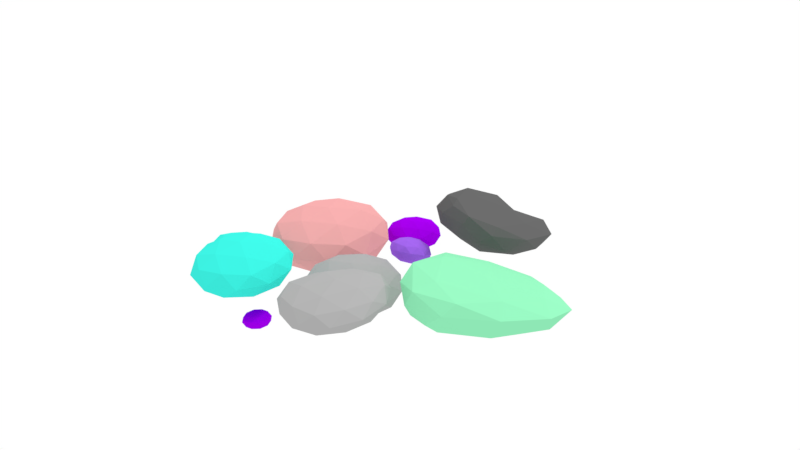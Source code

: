 # Source: pedras.blend  (saved by Blender 2.78.0; exported with 4.5.12 LTS)
import bpy
from mathutils import Matrix  # noqa: F401  (used for matrix-valued properties, if any)

bpy.ops.wm.read_factory_settings(use_empty=True)
scene = bpy.context.scene
scene.name = 'Scene'

# ---- collections
col_collection_1 = bpy.data.collections.new('Collection 1'); scene.collection.children.link(col_collection_1)

# ---- materials (node trees are filled in below, after node groups)
mat_pedra = bpy.data.materials.new('pedra')
mat_pedra.alpha_threshold = 0.0
mat_pedra.use_transparent_shadow = False
mat_pedra.diffuse_color = (0.4019, 0.4019, 0.4019, 1.0)
mat_pedra.roughness = 0.5
mat_pedra.specular_intensity = 0.0
mat_pedra_001 = bpy.data.materials.new('pedra.001')
mat_pedra_001.alpha_threshold = 0.0
mat_pedra_001.use_transparent_shadow = False
mat_pedra_001.diffuse_color = (0.1237, 0.1237, 0.1237, 1.0)
mat_pedra_001.roughness = 0.5
mat_pedra_001.specular_intensity = 0.0
mat_material_001 = bpy.data.materials.new('Material.001')
mat_material_001.alpha_threshold = 0.0
mat_material_001.use_transparent_shadow = False
mat_material_001.diffuse_color = (0.2715, 0.8, 0.4632, 1.0)
mat_material_001.roughness = 0.5
mat_material_001.specular_intensity = 0.0
mat_material_015 = bpy.data.materials.new('Material.015')
mat_material_015.alpha_threshold = 0.0
mat_material_015.use_transparent_shadow = False
mat_material_015.diffuse_color = (0.3462, 0.1234, 0.8, 1.0)
mat_material_015.roughness = 0.5
mat_material_015.specular_intensity = 0.0
mat_material_004 = bpy.data.materials.new('Material.004')
mat_material_004.alpha_threshold = 0.0
mat_material_004.use_transparent_shadow = False
mat_material_004.diffuse_color = (0.8, 0.3678, 0.3678, 1.0)
mat_material_004.roughness = 0.5
mat_pedra_002 = bpy.data.materials.new('pedra.002')
mat_pedra_002.alpha_threshold = 0.0
mat_pedra_002.use_transparent_shadow = False
mat_pedra_002.diffuse_color = (0.04212, 0.8, 0.6894, 1.0)
mat_pedra_002.roughness = 0.5
mat_pedra_002.specular_intensity = 0.0
mat_pedra_003 = bpy.data.materials.new('pedra.003')
mat_pedra_003.alpha_threshold = 0.0
mat_pedra_003.use_transparent_shadow = False
mat_pedra_003.diffuse_color = (0.3552, 0.0, 0.8, 1.0)
mat_pedra_003.roughness = 0.5
mat_pedra_003.specular_intensity = 0.0

# ---- material node trees

# ---- world
world_world_001 = bpy.data.worlds.new('World.001'); scene.world = world_world_001
world_world_001.color = (1.0, 1.0, 1.0)
world_world_001.use_sun_shadow = False
world_world_001.sun_shadow_jitter_overblur = 0.0
world_world_001.cycles.sampling_method = 'MANUAL'
world_world_001.light_settings.ao_factor = 0.3774

# ---- cameras
cam_camera = bpy.data.cameras.new('Camera')
cam_camera.clip_end = 100.0
cam_camera.lens = 35.0
cam_camera.sensor_width = 32.0
cam_camera.sensor_height = 18.0
cam_camera.ortho_scale = 7.314
cam_camera.dof.focus_distance = 0.0
cam_camera.dof.aperture_fstop = 128.0

# ---- lights
light_lamp = bpy.data.lights.new('Lamp', 'SUN')
light_lamp.transmission_factor = 0.0
light_lamp.cutoff_distance = 30.0
light_lamp.angle = 0.1993
light_lamp.energy = 0.82
light_lamp.shadow_buffer_clip_start = 1.001
light_lamp.shadow_soft_size = 0.1
light_lamp.shadow_cascade_max_distance = 1000.0

# ---- meshes
me_icosphere = bpy.data.meshes.new('Icosphere')
me_icosphere.from_pydata([(0.0787, 0.08749, -1.004), (0.7403, -0.5073, -0.448), (-0.2764, -0.8506, -0.4472), (-0.9637, -0.05362, -0.4433), (-0.1036, 1.043, -0.4553), (0.8999, 0.7205, -0.4555), (0.2778, -0.849, 0.4472), (-0.7389, -0.5381, 0.4481), (-0.7036, 0.5688, 0.4469), (0.5427, 1.145, 0.4347), (0.9926, 0.1085, 0.4426), (0.1226, 0.1358, 0.9942), (-0.1502, -0.4865, -0.8512), (0.4689, -0.2609, -0.8527), (0.2636, -0.8082, -0.5258), (0.9326, 0.09061, -0.5296), (0.5706, 0.4696, -0.8575), (-0.5317, 0.006753, -0.85), (-0.705, -0.5139, -0.5248), (-0.02457, 0.6545, -0.8571), (-0.6836, 0.5258, -0.5254), (0.484, 1.053, -0.5361), (0.9893, -0.2667, -0.001799), (1.085, 0.4574, -0.006316), (0.0, -1.0, 0.0), (0.5892, -0.8074, -6.828e-05), (-0.9996, -0.3494, 0.002664), (-0.5878, -0.809, 1.117e-06), (-0.4898, 0.9271, -0.004329), (-1.027, 0.2552, 0.004469), (0.8234, 1.069, -0.01108), (0.2355, 1.26, -0.01108), (0.7176, -0.4675, 0.5244), (-0.2626, -0.8087, 0.5257), (-0.9045, -0.03722, 0.5289), (-0.05652, 1.038, 0.516), (0.8961, 0.7298, 0.516), (0.1983, -0.4604, 0.849), (0.6551, 0.1429, 0.8446), (-0.4077, -0.2846, 0.85), (-0.3345, 0.4199, 0.8467), (0.3919, 0.7536, 0.8399)], [], [(0, 13, 12), (1, 13, 15), (0, 12, 17), (0, 17, 19), (0, 19, 16), (1, 15, 22), (2, 14, 24), (3, 18, 26), (4, 20, 28), (5, 21, 30), (1, 22, 25), (2, 24, 27), (3, 26, 29), (4, 28, 31), (5, 30, 23), (6, 32, 37), (7, 33, 39), (8, 34, 40), (9, 35, 41), (10, 36, 38), (38, 41, 11), (38, 36, 41), (36, 9, 41), (41, 40, 11), (41, 35, 40), (35, 8, 40), (40, 39, 11), (40, 34, 39), (34, 7, 39), (39, 37, 11), (39, 33, 37), (33, 6, 37), (37, 38, 11), (37, 32, 38), (32, 10, 38), (23, 36, 10), (23, 30, 36), (30, 9, 36), (31, 35, 9), (31, 28, 35), (28, 8, 35), (29, 34, 8), (29, 26, 34), (26, 7, 34), (27, 33, 7), (27, 24, 33), (24, 6, 33), (25, 32, 6), (25, 22, 32), (22, 10, 32), (30, 31, 9), (30, 21, 31), (21, 4, 31), (28, 29, 8), (28, 20, 29), (20, 3, 29), (26, 27, 7), (26, 18, 27), (18, 2, 27), (24, 25, 6), (24, 14, 25), (14, 1, 25), (22, 23, 10), (22, 15, 23), (15, 5, 23), (16, 21, 5), (16, 19, 21), (19, 4, 21), (19, 20, 4), (19, 17, 20), (17, 3, 20), (17, 18, 3), (17, 12, 18), (12, 2, 18), (15, 16, 5), (15, 13, 16), (13, 0, 16), (12, 14, 2), (12, 13, 14), (13, 1, 14)])
me_icosphere.materials.append(mat_pedra)
me_icosphere.use_remesh_preserve_volume = False
me_icosphere.use_remesh_preserve_attributes = False
me_icosphere.use_mirror_vertex_groups = False
me_icosphere.update()
me_icosphere_001 = bpy.data.meshes.new('Icosphere.001')
me_icosphere_001.from_pydata([(-0.06661, -0.03152, -1.05), (0.526, -0.6192, -0.5968), (-0.4724, -0.9434, -0.5956), (-0.8944, 0.0, -0.4472), (-0.2764, 0.8506, -0.4472), (0.6977, 0.4037, -0.5363), (-0.2689, -1.109, 0.03458), (-0.8724, -0.5961, 0.3346), (-0.7236, 0.5257, 0.4472), (0.2601, 0.7721, 0.39), (0.6977, -0.1624, 0.2545), (-0.4522, -0.214, 0.6578), (-0.3286, -0.5786, -0.9764), (0.2596, -0.3874, -0.976), (-0.01548, -0.9407, -0.7364), (0.8026, -0.02738, -0.565), (0.414, 0.2997, -0.8617), (-0.5367, -0.005196, -0.859), (-0.7357, -0.5225, -0.5617), (-0.1625, 0.5, -0.8507), (-0.6882, 0.5, -0.5257), (0.2617, 0.8033, -0.5299), (0.804, -0.3786, -0.1113), (0.8821, 0.1335, -0.1426), (-0.337, -1.159, -0.255), (0.248, -0.9698, -0.2571), (-0.9585, -0.3125, -0.005597), (-0.7342, -0.8783, -0.1108), (-0.5878, 0.809, 0.0), (-0.9511, 0.309, 0.0), (0.5552, 0.6519, -0.1143), (0.0, 1.0, 0.0), (0.2455, -0.7095, 0.1908), (-0.7035, -1.018, 0.1923), (-0.8733, -0.0107, 0.5086), (-0.2629, 0.809, 0.5257), (0.432, 0.07382, 0.1389), (-0.5686, -0.8459, 0.2974), (0.07392, -0.28, 0.4669), (-0.8083, -0.4902, 0.5609), (-0.5089, 0.2695, 0.7874), (0.01775, 0.3622, 0.6973)], [], [(0, 13, 12), (1, 13, 15), (0, 12, 17), (0, 17, 19), (0, 19, 16), (1, 15, 22), (2, 14, 24), (3, 18, 26), (4, 20, 28), (5, 21, 30), (1, 22, 25), (2, 24, 27), (3, 26, 29), (4, 28, 31), (5, 30, 23), (6, 32, 37), (7, 33, 39), (8, 34, 40), (9, 35, 41), (10, 36, 38), (38, 41, 11), (38, 36, 41), (36, 9, 41), (41, 40, 11), (41, 35, 40), (35, 8, 40), (40, 39, 11), (40, 34, 39), (34, 7, 39), (39, 37, 11), (39, 33, 37), (33, 6, 37), (37, 38, 11), (37, 32, 38), (32, 10, 38), (23, 36, 10), (23, 30, 36), (30, 9, 36), (31, 35, 9), (31, 28, 35), (28, 8, 35), (29, 34, 8), (29, 26, 34), (26, 7, 34), (27, 33, 7), (27, 24, 33), (24, 6, 33), (25, 32, 6), (25, 22, 32), (22, 10, 32), (30, 31, 9), (30, 21, 31), (21, 4, 31), (28, 29, 8), (28, 20, 29), (20, 3, 29), (26, 27, 7), (26, 18, 27), (18, 2, 27), (24, 25, 6), (24, 14, 25), (14, 1, 25), (22, 23, 10), (22, 15, 23), (15, 5, 23), (16, 21, 5), (16, 19, 21), (19, 4, 21), (19, 20, 4), (19, 17, 20), (17, 3, 20), (17, 18, 3), (17, 12, 18), (12, 2, 18), (15, 16, 5), (15, 13, 16), (13, 0, 16), (12, 14, 2), (12, 13, 14), (13, 1, 14)])
me_icosphere_001.materials.append(mat_pedra_001)
me_icosphere_001.use_remesh_preserve_volume = False
me_icosphere_001.use_remesh_preserve_attributes = False
me_icosphere_001.use_mirror_vertex_groups = False
me_icosphere_001.update()
me_icosphere_003 = bpy.data.meshes.new('Icosphere.003')
me_icosphere_003.from_pydata([(-0.5121, 1.058, -0.9963), (0.5397, 0.3987, -0.2485), (-0.5886, 0.02479, -0.3614), (-1.483, 0.8068, -0.5911), (-0.784, 1.666, -0.5281), (0.47, 1.429, -0.3079), (-0.09275, 0.1779, 0.5463), (-1.387, 0.4236, 0.2988), (-1.418, 1.466, 0.2725), (-0.1331, 1.867, 0.5119), (0.6157, 1.074, 0.6298), (-0.7076, 1.502, 1.02), (-0.6265, 0.4757, -0.8411), (0.08538, 0.7084, -0.734), (0.02696, 0.1067, -0.3687), (0.6414, 0.9382, -0.3408), (0.06622, 1.321, -0.7503), (-1.121, 0.9415, -0.9513), (-1.161, 0.3521, -0.5677), (-0.6691, 1.463, -0.8775), (-1.288, 1.313, -0.6756), (-0.1079, 1.683, -0.4837), (0.7788, 0.6262, 0.2113), (0.744, 1.234, 0.1816), (-0.2471, -0.1073, 0.1403), (0.4062, 0.1112, 0.199), (-1.515, 0.5064, -0.1229), (-0.9769, 0.04773, 0.02195), (-1.189, 1.601, -0.1586), (-1.607, 1.096, -0.2011), (0.2882, 1.693, 0.09834), (-0.4505, 1.831, -0.03309), (0.3477, 0.599, 0.6716), (-0.8254, 0.2119, 0.4785), (-1.626, 0.9724, 0.3031), (-0.8211, 1.831, 0.4822), (0.3539, 1.601, 0.6769), (-0.5546, 0.7816, 0.7833), (0.01842, 1.353, 0.965), (-1.32, 0.9232, 0.6339), (-1.137, 1.597, 0.7892), (-0.3395, 1.847, 0.9668)], [], [(0, 13, 12), (1, 13, 15), (0, 12, 17), (0, 17, 19), (0, 19, 16), (1, 15, 22), (2, 14, 24), (3, 18, 26), (4, 20, 28), (5, 21, 30), (1, 22, 25), (2, 24, 27), (3, 26, 29), (4, 28, 31), (5, 30, 23), (6, 32, 37), (7, 33, 39), (8, 34, 40), (9, 35, 41), (10, 36, 38), (38, 41, 11), (38, 36, 41), (36, 9, 41), (41, 40, 11), (41, 35, 40), (35, 8, 40), (40, 39, 11), (40, 34, 39), (34, 7, 39), (39, 37, 11), (39, 33, 37), (33, 6, 37), (37, 38, 11), (37, 32, 38), (32, 10, 38), (23, 36, 10), (23, 30, 36), (30, 9, 36), (31, 35, 9), (31, 28, 35), (28, 8, 35), (29, 34, 8), (29, 26, 34), (26, 7, 34), (27, 33, 7), (27, 24, 33), (24, 6, 33), (25, 32, 6), (25, 22, 32), (22, 10, 32), (30, 31, 9), (30, 21, 31), (21, 4, 31), (28, 29, 8), (28, 20, 29), (20, 3, 29), (26, 27, 7), (26, 18, 27), (18, 2, 27), (24, 25, 6), (24, 14, 25), (14, 1, 25), (22, 23, 10), (22, 15, 23), (15, 5, 23), (16, 21, 5), (16, 19, 21), (19, 4, 21), (19, 20, 4), (19, 17, 20), (17, 3, 20), (17, 18, 3), (17, 12, 18), (12, 2, 18), (15, 16, 5), (15, 13, 16), (13, 0, 16), (12, 14, 2), (12, 13, 14), (13, 1, 14)])
me_icosphere_003.materials.append(mat_material_001)
me_icosphere_003.use_remesh_preserve_volume = False
me_icosphere_003.use_remesh_preserve_attributes = False
me_icosphere_003.use_mirror_vertex_groups = False
me_icosphere_003.update()
me_icosphere_005 = bpy.data.meshes.new('Icosphere.005')
me_icosphere_005.from_pydata([(0.0, 0.0, -1.0), (0.7236, -0.5257, -0.4472), (-0.2764, -0.8506, -0.4472), (-0.8944, 0.0, -0.4472), (-0.2764, 0.8506, -0.4472), (0.7236, 0.5257, -0.4472), (0.2764, -0.8506, 0.4472), (-0.7236, -0.5257, 0.4472), (-0.7236, 0.5257, 0.4472), (0.2764, 0.8506, 0.4472), (0.8944, 0.0, 0.4472), (0.0, 0.0, 1.0), (-0.1625, -0.5, -0.8507), (0.4253, -0.309, -0.8507), (0.2629, -0.809, -0.5257), (0.8506, 0.0, -0.5257), (0.4253, 0.309, -0.8507), (-0.5257, 0.0, -0.8507), (-0.6882, -0.5, -0.5257), (-0.1625, 0.5, -0.8507), (-0.6882, 0.5, -0.5257), (0.2629, 0.809, -0.5257), (0.9511, -0.309, 0.0), (0.9511, 0.309, 0.0), (0.0, -1.0, 0.0), (0.5878, -0.809, 0.0), (-0.9511, -0.309, 0.0), (-0.5878, -0.809, 0.0), (-0.5878, 0.809, 0.0), (-0.9511, 0.309, 0.0), (0.5878, 0.809, 0.0), (0.0, 1.0, 0.0), (0.6882, -0.5, 0.5257), (-0.2629, -0.809, 0.5257), (-0.8506, 0.0, 0.5257), (-0.2629, 0.809, 0.5257), (0.6882, 0.5, 0.5257), (0.1625, -0.5, 0.8507), (0.5257, 0.0, 0.8507), (-0.4253, -0.309, 0.8507), (-0.4253, 0.309, 0.8507), (0.1625, 0.5, 0.8507)], [], [(0, 13, 12), (1, 13, 15), (0, 12, 17), (0, 17, 19), (0, 19, 16), (1, 15, 22), (2, 14, 24), (3, 18, 26), (4, 20, 28), (5, 21, 30), (1, 22, 25), (2, 24, 27), (3, 26, 29), (4, 28, 31), (5, 30, 23), (6, 32, 37), (7, 33, 39), (8, 34, 40), (9, 35, 41), (10, 36, 38), (38, 41, 11), (38, 36, 41), (36, 9, 41), (41, 40, 11), (41, 35, 40), (35, 8, 40), (40, 39, 11), (40, 34, 39), (34, 7, 39), (39, 37, 11), (39, 33, 37), (33, 6, 37), (37, 38, 11), (37, 32, 38), (32, 10, 38), (23, 36, 10), (23, 30, 36), (30, 9, 36), (31, 35, 9), (31, 28, 35), (28, 8, 35), (29, 34, 8), (29, 26, 34), (26, 7, 34), (27, 33, 7), (27, 24, 33), (24, 6, 33), (25, 32, 6), (25, 22, 32), (22, 10, 32), (30, 31, 9), (30, 21, 31), (21, 4, 31), (28, 29, 8), (28, 20, 29), (20, 3, 29), (26, 27, 7), (26, 18, 27), (18, 2, 27), (24, 25, 6), (24, 14, 25), (14, 1, 25), (22, 23, 10), (22, 15, 23), (15, 5, 23), (16, 21, 5), (16, 19, 21), (19, 4, 21), (19, 20, 4), (19, 17, 20), (17, 3, 20), (17, 18, 3), (17, 12, 18), (12, 2, 18), (15, 16, 5), (15, 13, 16), (13, 0, 16), (12, 14, 2), (12, 13, 14), (13, 1, 14)])
me_icosphere_005.materials.append(mat_material_015)
me_icosphere_005.use_remesh_preserve_volume = False
me_icosphere_005.use_remesh_preserve_attributes = False
me_icosphere_005.use_mirror_vertex_groups = False
me_icosphere_005.update()
me_icosphere_013 = bpy.data.meshes.new('Icosphere.013')
me_icosphere_013.from_pydata([(0.0, 0.0, -1.0), (0.7236, -0.5257, -0.4472), (-0.2764, -0.8506, -0.4472), (-0.8944, 0.0, -0.4472), (-0.2764, 0.8506, -0.4472), (0.7236, 0.5257, -0.4472), (0.2764, -0.8506, 0.4472), (-0.7236, -0.5257, 0.4472), (-0.7236, 0.5257, 0.4472), (0.2764, 0.8506, 0.4472), (0.8944, 0.0, 0.4472), (0.0, 0.0, 1.0), (-0.1625, -0.5, -0.8507), (0.4253, -0.309, -0.8507), (0.2629, -0.809, -0.5257), (0.8506, 0.0, -0.5257), (0.4253, 0.309, -0.8507), (-0.5257, 0.0, -0.8507), (-0.6882, -0.5, -0.5257), (-0.1625, 0.5, -0.8507), (-0.6882, 0.5, -0.5257), (0.2629, 0.809, -0.5257), (0.9511, -0.309, 0.0), (0.9511, 0.309, 0.0), (0.0, -1.0, 0.0), (0.5878, -0.809, 0.0), (-0.9511, -0.309, 0.0), (-0.5878, -0.809, 0.0), (-0.5878, 0.809, 0.0), (-0.9511, 0.309, 0.0), (0.5878, 0.809, 0.0), (0.0, 1.0, 0.0), (0.6882, -0.5, 0.5257), (-0.2629, -0.809, 0.5257), (-0.8506, 0.0, 0.5257), (-0.2629, 0.809, 0.5257), (0.6882, 0.5, 0.5257), (0.1625, -0.5, 0.8507), (0.5257, 0.0, 0.8507), (-0.4253, -0.309, 0.8507), (-0.4253, 0.309, 0.8507), (0.1625, 0.5, 0.8507)], [], [(0, 13, 12), (1, 13, 15), (0, 12, 17), (0, 17, 19), (0, 19, 16), (1, 15, 22), (2, 14, 24), (3, 18, 26), (4, 20, 28), (5, 21, 30), (1, 22, 25), (2, 24, 27), (3, 26, 29), (4, 28, 31), (5, 30, 23), (6, 32, 37), (7, 33, 39), (8, 34, 40), (9, 35, 41), (10, 36, 38), (38, 41, 11), (38, 36, 41), (36, 9, 41), (41, 40, 11), (41, 35, 40), (35, 8, 40), (40, 39, 11), (40, 34, 39), (34, 7, 39), (39, 37, 11), (39, 33, 37), (33, 6, 37), (37, 38, 11), (37, 32, 38), (32, 10, 38), (23, 36, 10), (23, 30, 36), (30, 9, 36), (31, 35, 9), (31, 28, 35), (28, 8, 35), (29, 34, 8), (29, 26, 34), (26, 7, 34), (27, 33, 7), (27, 24, 33), (24, 6, 33), (25, 32, 6), (25, 22, 32), (22, 10, 32), (30, 31, 9), (30, 21, 31), (21, 4, 31), (28, 29, 8), (28, 20, 29), (20, 3, 29), (26, 27, 7), (26, 18, 27), (18, 2, 27), (24, 25, 6), (24, 14, 25), (14, 1, 25), (22, 23, 10), (22, 15, 23), (15, 5, 23), (16, 21, 5), (16, 19, 21), (19, 4, 21), (19, 20, 4), (19, 17, 20), (17, 3, 20), (17, 18, 3), (17, 12, 18), (12, 2, 18), (15, 16, 5), (15, 13, 16), (13, 0, 16), (12, 14, 2), (12, 13, 14), (13, 1, 14)])
me_icosphere_013.materials.append(mat_material_004)
me_icosphere_013.use_remesh_preserve_volume = False
me_icosphere_013.use_remesh_preserve_attributes = False
me_icosphere_013.use_mirror_vertex_groups = False
me_icosphere_013.update()
me_icosphere_015 = bpy.data.meshes.new('Icosphere.015')
me_icosphere_015.from_pydata([(0.0, 0.0, -1.0), (0.7236, -0.5257, -0.4472), (-0.2764, -0.8506, -0.4472), (-0.8944, 0.0, -0.4472), (-0.2764, 0.8506, -0.4472), (0.7236, 0.5257, -0.4472), (0.2764, -0.8506, 0.4472), (-0.7236, -0.5257, 0.4472), (-0.7236, 0.5257, 0.4472), (0.2764, 0.8506, 0.4472), (0.8944, 0.0, 0.4472), (0.0, 0.0, 1.0), (-0.1625, -0.5, -0.8507), (0.4253, -0.309, -0.8507), (0.2629, -0.809, -0.5257), (0.8506, 0.0, -0.5257), (0.4253, 0.309, -0.8507), (-0.5257, 0.0, -0.8507), (-0.6882, -0.5, -0.5257), (-0.1625, 0.5, -0.8507), (-0.6882, 0.5, -0.5257), (0.2629, 0.809, -0.5257), (0.9511, -0.309, 0.0), (0.9511, 0.309, 0.0), (0.0, -1.0, 0.0), (0.5878, -0.809, 0.0), (-0.9511, -0.309, 0.0), (-0.5878, -0.809, 0.0), (-0.5878, 0.809, 0.0), (-0.9511, 0.309, 0.0), (0.5878, 0.809, 0.0), (0.0, 1.0, 0.0), (0.6882, -0.5, 0.5257), (-0.2629, -0.809, 0.5257), (-0.8506, 0.0, 0.5257), (-0.2629, 0.809, 0.5257), (0.6882, 0.5, 0.5257), (0.1625, -0.5, 0.8507), (0.5257, 0.0, 0.8507), (-0.4253, -0.309, 0.8507), (-0.4253, 0.309, 0.8507), (0.1625, 0.5, 0.8507)], [], [(0, 13, 12), (1, 13, 15), (0, 12, 17), (0, 17, 19), (0, 19, 16), (1, 15, 22), (2, 14, 24), (3, 18, 26), (4, 20, 28), (5, 21, 30), (1, 22, 25), (2, 24, 27), (3, 26, 29), (4, 28, 31), (5, 30, 23), (6, 32, 37), (7, 33, 39), (8, 34, 40), (9, 35, 41), (10, 36, 38), (38, 41, 11), (38, 36, 41), (36, 9, 41), (41, 40, 11), (41, 35, 40), (35, 8, 40), (40, 39, 11), (40, 34, 39), (34, 7, 39), (39, 37, 11), (39, 33, 37), (33, 6, 37), (37, 38, 11), (37, 32, 38), (32, 10, 38), (23, 36, 10), (23, 30, 36), (30, 9, 36), (31, 35, 9), (31, 28, 35), (28, 8, 35), (29, 34, 8), (29, 26, 34), (26, 7, 34), (27, 33, 7), (27, 24, 33), (24, 6, 33), (25, 32, 6), (25, 22, 32), (22, 10, 32), (30, 31, 9), (30, 21, 31), (21, 4, 31), (28, 29, 8), (28, 20, 29), (20, 3, 29), (26, 27, 7), (26, 18, 27), (18, 2, 27), (24, 25, 6), (24, 14, 25), (14, 1, 25), (22, 23, 10), (22, 15, 23), (15, 5, 23), (16, 21, 5), (16, 19, 21), (19, 4, 21), (19, 20, 4), (19, 17, 20), (17, 3, 20), (17, 18, 3), (17, 12, 18), (12, 2, 18), (15, 16, 5), (15, 13, 16), (13, 0, 16), (12, 14, 2), (12, 13, 14), (13, 1, 14)])
me_icosphere_015.materials.append(mat_pedra_002)
me_icosphere_015.use_remesh_preserve_volume = False
me_icosphere_015.use_remesh_preserve_attributes = False
me_icosphere_015.use_mirror_vertex_groups = False
me_icosphere_015.update()
me_icosphere_016 = bpy.data.meshes.new('Icosphere.016')
me_icosphere_016.from_pydata([(0.0, 0.0, -1.0), (0.7236, -0.5257, -0.4472), (-0.2764, -0.8506, -0.4472), (-0.8944, 0.0, -0.4472), (-0.2764, 0.8506, -0.4472), (0.7236, 0.5257, -0.4472), (0.2764, -0.8506, 0.4472), (-0.7236, -0.5257, 0.4472), (-0.7236, 0.5257, 0.4472), (0.2764, 0.8506, 0.4472), (0.8944, 0.0, 0.4472), (0.0, 0.0, 1.0), (-0.1625, -0.5, -0.8507), (0.4253, -0.309, -0.8507), (0.2629, -0.809, -0.5257), (0.8506, 0.0, -0.5257), (0.4253, 0.309, -0.8507), (-0.5257, 0.0, -0.8507), (-0.6882, -0.5, -0.5257), (-0.1625, 0.5, -0.8507), (-0.6882, 0.5, -0.5257), (0.2629, 0.809, -0.5257), (0.9511, -0.309, 0.0), (0.9511, 0.309, 0.0), (0.0, -1.0, 0.0), (0.5878, -0.809, 0.0), (-0.9511, -0.309, 0.0), (-0.5878, -0.809, 0.0), (-0.5878, 0.809, 0.0), (-0.9511, 0.309, 0.0), (0.5878, 0.809, 0.0), (0.0, 1.0, 0.0), (0.6882, -0.5, 0.5257), (-0.2629, -0.809, 0.5257), (-0.8506, 0.0, 0.5257), (-0.2629, 0.809, 0.5257), (0.6882, 0.5, 0.5257), (0.1625, -0.5, 0.8507), (0.5257, 0.0, 0.8507), (-0.4253, -0.309, 0.8507), (-0.4253, 0.309, 0.8507), (0.1625, 0.5, 0.8507)], [], [(0, 13, 12), (1, 13, 15), (0, 12, 17), (0, 17, 19), (0, 19, 16), (1, 15, 22), (2, 14, 24), (3, 18, 26), (4, 20, 28), (5, 21, 30), (1, 22, 25), (2, 24, 27), (3, 26, 29), (4, 28, 31), (5, 30, 23), (6, 32, 37), (7, 33, 39), (8, 34, 40), (9, 35, 41), (10, 36, 38), (38, 41, 11), (38, 36, 41), (36, 9, 41), (41, 40, 11), (41, 35, 40), (35, 8, 40), (40, 39, 11), (40, 34, 39), (34, 7, 39), (39, 37, 11), (39, 33, 37), (33, 6, 37), (37, 38, 11), (37, 32, 38), (32, 10, 38), (23, 36, 10), (23, 30, 36), (30, 9, 36), (31, 35, 9), (31, 28, 35), (28, 8, 35), (29, 34, 8), (29, 26, 34), (26, 7, 34), (27, 33, 7), (27, 24, 33), (24, 6, 33), (25, 32, 6), (25, 22, 32), (22, 10, 32), (30, 31, 9), (30, 21, 31), (21, 4, 31), (28, 29, 8), (28, 20, 29), (20, 3, 29), (26, 27, 7), (26, 18, 27), (18, 2, 27), (24, 25, 6), (24, 14, 25), (14, 1, 25), (22, 23, 10), (22, 15, 23), (15, 5, 23), (16, 21, 5), (16, 19, 21), (19, 4, 21), (19, 20, 4), (19, 17, 20), (17, 3, 20), (17, 18, 3), (17, 12, 18), (12, 2, 18), (15, 16, 5), (15, 13, 16), (13, 0, 16), (12, 14, 2), (12, 13, 14), (13, 1, 14)])
me_icosphere_016.materials.append(mat_pedra)
me_icosphere_016.use_remesh_preserve_volume = False
me_icosphere_016.use_remesh_preserve_attributes = False
me_icosphere_016.use_mirror_vertex_groups = False
me_icosphere_016.update()
me_icosphere_018 = bpy.data.meshes.new('Icosphere.018')
me_icosphere_018.from_pydata([(0.0, 0.0, -1.0), (0.7236, -0.5257, -0.4472), (-0.2764, -0.8506, -0.4472), (-0.8944, 0.0, -0.4472), (-0.2764, 0.8506, -0.4472), (0.7236, 0.5257, -0.4472), (0.2764, -0.8506, 0.4472), (-0.7236, -0.5257, 0.4472), (-0.7236, 0.5257, 0.4472), (0.2764, 0.8506, 0.4472), (0.8944, 0.0, 0.4472), (0.0, 0.0, 1.0), (-0.1625, -0.5, -0.8507), (0.4253, -0.309, -0.8507), (0.2629, -0.809, -0.5257), (0.8506, 0.0, -0.5257), (0.4253, 0.309, -0.8507), (-0.5257, 0.0, -0.8507), (-0.6882, -0.5, -0.5257), (-0.1625, 0.5, -0.8507), (-0.6882, 0.5, -0.5257), (0.2629, 0.809, -0.5257), (0.9511, -0.309, 0.0), (0.9511, 0.309, 0.0), (0.0, -1.0, 0.0), (0.5878, -0.809, 0.0), (-0.9511, -0.309, 0.0), (-0.5878, -0.809, 0.0), (-0.5878, 0.809, 0.0), (-0.9511, 0.309, 0.0), (0.5878, 0.809, 0.0), (0.0, 1.0, 0.0), (0.6882, -0.5, 0.5257), (-0.2629, -0.809, 0.5257), (-0.8506, 0.0, 0.5257), (-0.2629, 0.809, 0.5257), (0.6882, 0.5, 0.5257), (0.1625, -0.5, 0.8507), (0.5257, 0.0, 0.8507), (-0.4253, -0.309, 0.8507), (-0.4253, 0.309, 0.8507), (0.1625, 0.5, 0.8507)], [], [(0, 13, 12), (1, 13, 15), (0, 12, 17), (0, 17, 19), (0, 19, 16), (1, 15, 22), (2, 14, 24), (3, 18, 26), (4, 20, 28), (5, 21, 30), (1, 22, 25), (2, 24, 27), (3, 26, 29), (4, 28, 31), (5, 30, 23), (6, 32, 37), (7, 33, 39), (8, 34, 40), (9, 35, 41), (10, 36, 38), (38, 41, 11), (38, 36, 41), (36, 9, 41), (41, 40, 11), (41, 35, 40), (35, 8, 40), (40, 39, 11), (40, 34, 39), (34, 7, 39), (39, 37, 11), (39, 33, 37), (33, 6, 37), (37, 38, 11), (37, 32, 38), (32, 10, 38), (23, 36, 10), (23, 30, 36), (30, 9, 36), (31, 35, 9), (31, 28, 35), (28, 8, 35), (29, 34, 8), (29, 26, 34), (26, 7, 34), (27, 33, 7), (27, 24, 33), (24, 6, 33), (25, 32, 6), (25, 22, 32), (22, 10, 32), (30, 31, 9), (30, 21, 31), (21, 4, 31), (28, 29, 8), (28, 20, 29), (20, 3, 29), (26, 27, 7), (26, 18, 27), (18, 2, 27), (24, 25, 6), (24, 14, 25), (14, 1, 25), (22, 23, 10), (22, 15, 23), (15, 5, 23), (16, 21, 5), (16, 19, 21), (19, 4, 21), (19, 20, 4), (19, 17, 20), (17, 3, 20), (17, 18, 3), (17, 12, 18), (12, 2, 18), (15, 16, 5), (15, 13, 16), (13, 0, 16), (12, 14, 2), (12, 13, 14), (13, 1, 14)])
me_icosphere_018.materials.append(mat_pedra_003)
me_icosphere_018.use_remesh_preserve_volume = False
me_icosphere_018.use_remesh_preserve_attributes = False
me_icosphere_018.use_mirror_vertex_groups = False
me_icosphere_018.update()
me_icosphere_019 = bpy.data.meshes.new('Icosphere.019')
me_icosphere_019.from_pydata([(0.0, 0.0, -1.0), (0.7236, -0.5257, -0.4472), (-0.2764, -0.8506, -0.4472), (-0.8944, 0.0, -0.4472), (-0.2764, 0.8506, -0.4472), (0.7236, 0.5257, -0.4472), (0.2764, -0.8506, 0.4472), (-0.7236, -0.5257, 0.4472), (-0.7236, 0.5257, 0.4472), (0.2764, 0.8506, 0.4472), (0.8944, 0.0, 0.4472), (0.0, 0.0, 1.0), (-0.1625, -0.5, -0.8507), (0.4253, -0.309, -0.8507), (0.2629, -0.809, -0.5257), (0.8506, 0.0, -0.5257), (0.4253, 0.309, -0.8507), (-0.5257, 0.0, -0.8507), (-0.6882, -0.5, -0.5257), (-0.1625, 0.5, -0.8507), (-0.6882, 0.5, -0.5257), (0.2629, 0.809, -0.5257), (0.9511, -0.309, 0.0), (0.9511, 0.309, 0.0), (0.0, -1.0, 0.0), (0.5878, -0.809, 0.0), (-0.9511, -0.309, 0.0), (-0.5878, -0.809, 0.0), (-0.5878, 0.809, 0.0), (-0.9511, 0.309, 0.0), (0.5878, 0.809, 0.0), (0.0, 1.0, 0.0), (0.6882, -0.5, 0.5257), (-0.2629, -0.809, 0.5257), (-0.8506, 0.0, 0.5257), (-0.2629, 0.809, 0.5257), (0.6882, 0.5, 0.5257), (0.1625, -0.5, 0.8507), (0.5257, 0.0, 0.8507), (-0.4253, -0.309, 0.8507), (-0.4253, 0.309, 0.8507), (0.1625, 0.5, 0.8507)], [], [(0, 13, 12), (1, 13, 15), (0, 12, 17), (0, 17, 19), (0, 19, 16), (1, 15, 22), (2, 14, 24), (3, 18, 26), (4, 20, 28), (5, 21, 30), (1, 22, 25), (2, 24, 27), (3, 26, 29), (4, 28, 31), (5, 30, 23), (6, 32, 37), (7, 33, 39), (8, 34, 40), (9, 35, 41), (10, 36, 38), (38, 41, 11), (38, 36, 41), (36, 9, 41), (41, 40, 11), (41, 35, 40), (35, 8, 40), (40, 39, 11), (40, 34, 39), (34, 7, 39), (39, 37, 11), (39, 33, 37), (33, 6, 37), (37, 38, 11), (37, 32, 38), (32, 10, 38), (23, 36, 10), (23, 30, 36), (30, 9, 36), (31, 35, 9), (31, 28, 35), (28, 8, 35), (29, 34, 8), (29, 26, 34), (26, 7, 34), (27, 33, 7), (27, 24, 33), (24, 6, 33), (25, 32, 6), (25, 22, 32), (22, 10, 32), (30, 31, 9), (30, 21, 31), (21, 4, 31), (28, 29, 8), (28, 20, 29), (20, 3, 29), (26, 27, 7), (26, 18, 27), (18, 2, 27), (24, 25, 6), (24, 14, 25), (14, 1, 25), (22, 23, 10), (22, 15, 23), (15, 5, 23), (16, 21, 5), (16, 19, 21), (19, 4, 21), (19, 20, 4), (19, 17, 20), (17, 3, 20), (17, 18, 3), (17, 12, 18), (12, 2, 18), (15, 16, 5), (15, 13, 16), (13, 0, 16), (12, 14, 2), (12, 13, 14), (13, 1, 14)])
me_icosphere_019.materials.append(mat_pedra_003)
me_icosphere_019.use_remesh_preserve_volume = False
me_icosphere_019.use_remesh_preserve_attributes = False
me_icosphere_019.use_mirror_vertex_groups = False
me_icosphere_019.update()
me_icosphere_020 = bpy.data.meshes.new('Icosphere.020')
me_icosphere_020.from_pydata([(0.0, 0.0, -1.0), (0.7236, -0.5257, -0.4472), (-0.1948, -0.8765, -0.4535), (-0.8944, 6.169e-05, -0.4472), (-0.2766, 0.8506, -0.4472), (0.7236, 0.5257, -0.4472), (0.3595, -0.8769, 0.4408), (-0.6555, -0.5473, 0.442), (-0.5906, 0.8313, 0.4469), (0.2764, 0.8506, 0.4472), (1.132, 0.06403, 0.4329), (0.1726, 0.0465, 0.9896), (-0.1625, -0.5, -0.8507), (0.4253, -0.309, -0.8507), (0.2629, -0.809, -0.5257), (0.8691, 0.004973, -0.5268), (0.4253, 0.309, -0.8507), (-0.5257, 0.0, -0.8507), (-0.6882, -0.5, -0.5257), (-0.1625, 0.5, -0.8507), (-0.6637, 0.5621, -0.5256), (0.2629, 0.809, -0.5257), (1.008, -0.2936, -0.003441), (1.008, 0.3244, -0.003441), (0.1398, -1.044, -0.01076), (0.5878, -0.809, 0.0), (-0.9511, -0.309, 0.0), (-0.4377, -0.8565, -0.01155), (-0.5473, 0.9173, 0.0003423), (-0.8751, 0.4673, -0.0006426), (0.5878, 0.809, 0.0), (0.0, 1.0, 0.0), (0.7973, -0.4706, 0.5192), (0.09528, -0.9223, 0.4982), (-0.8273, 0.04443, 0.5254), (-0.2649, 0.8314, 0.5265), (0.7973, 0.5294, 0.5192), (0.267, -0.487, 0.8439), (0.9411, 0.1119, 0.8256), (-0.3893, -0.3204, 0.8479), (-0.3916, 0.4048, 0.8511), (0.2412, 0.5212, 0.8459)], [], [(0, 13, 12), (1, 13, 15), (0, 12, 17), (0, 17, 19), (0, 19, 16), (1, 15, 22), (2, 14, 24), (3, 18, 26), (4, 20, 28), (5, 21, 30), (1, 22, 25), (2, 24, 27), (3, 26, 29), (4, 28, 31), (5, 30, 23), (6, 32, 37), (7, 33, 39), (8, 34, 40), (9, 35, 41), (10, 36, 38), (38, 41, 11), (38, 36, 41), (36, 9, 41), (41, 40, 11), (41, 35, 40), (35, 8, 40), (40, 39, 11), (40, 34, 39), (34, 7, 39), (39, 37, 11), (39, 33, 37), (33, 6, 37), (37, 38, 11), (37, 32, 38), (32, 10, 38), (23, 36, 10), (23, 30, 36), (30, 9, 36), (31, 35, 9), (31, 28, 35), (28, 8, 35), (29, 34, 8), (29, 26, 34), (26, 7, 34), (27, 33, 7), (27, 24, 33), (24, 6, 33), (25, 32, 6), (25, 22, 32), (22, 10, 32), (30, 31, 9), (30, 21, 31), (21, 4, 31), (28, 29, 8), (28, 20, 29), (20, 3, 29), (26, 27, 7), (26, 18, 27), (18, 2, 27), (24, 25, 6), (24, 14, 25), (14, 1, 25), (22, 23, 10), (22, 15, 23), (15, 5, 23), (16, 21, 5), (16, 19, 21), (19, 4, 21), (19, 20, 4), (19, 17, 20), (17, 3, 20), (17, 18, 3), (17, 12, 18), (12, 2, 18), (15, 16, 5), (15, 13, 16), (13, 0, 16), (12, 14, 2), (12, 13, 14), (13, 1, 14)])
me_icosphere_020.materials.append(mat_pedra_002)
me_icosphere_020.use_remesh_preserve_volume = False
me_icosphere_020.use_remesh_preserve_attributes = False
me_icosphere_020.use_mirror_vertex_groups = False
me_icosphere_020.update()

# ---- objects
ob_lamp = bpy.data.objects.new('Lamp', light_lamp)
ob_camera = bpy.data.objects.new('Camera', cam_camera)
ob_icosphere_001 = bpy.data.objects.new('Icosphere.001', me_icosphere)
ob_icosphere_002 = bpy.data.objects.new('Icosphere.002', me_icosphere_001)
ob_icosphere_003 = bpy.data.objects.new('Icosphere.003', me_icosphere_003)
ob_icosphere_005 = bpy.data.objects.new('Icosphere.005', me_icosphere_005)
ob_icosphere_013 = bpy.data.objects.new('Icosphere.013', me_icosphere_013)
ob_icosphere_015 = bpy.data.objects.new('Icosphere.015', me_icosphere_015)
ob_icosphere_016 = bpy.data.objects.new('Icosphere.016', me_icosphere_016)
ob_icosphere_017 = bpy.data.objects.new('Icosphere.017', me_icosphere_018)
ob_icosphere_018 = bpy.data.objects.new('Icosphere.018', me_icosphere_019)
ob_icosphere_019 = bpy.data.objects.new('Icosphere.019', me_icosphere_020)

# ---- transforms, parenting, visibility, modifiers, constraints
ob_lamp.location = (4.076, 1.005, 18.91)
ob_lamp.rotation_euler = (0.6503, 0.05522, 1.866)
ob_lamp.lock_rotations_4d = False
ob_lamp.empty_display_type = 'ARROWS'
ob_lamp.color = (0.0, 0.0, 0.0, 0.0)
ob_lamp.lineart.crease_threshold = 0.0
ob_camera.location = (-0.04729, -25.25, 14.81)
ob_camera.rotation_euler = (1.109, -4.051e-06, -0.04342)
ob_camera.lock_rotations_4d = False
ob_camera.empty_display_type = 'ARROWS'
ob_camera.color = (0.0, 0.0, 0.0, 0.0)
ob_camera.display_type = 'WIRE'
ob_camera.lineart.crease_threshold = 0.0
ob_icosphere_001.location = (-1.184, -3.657, 1.626)
ob_icosphere_001.rotation_euler = (-0.0136, -0.03793, -0.5568)
ob_icosphere_001.scale = (1.439, 1.459, 0.6947)
ob_icosphere_001.lineart.crease_threshold = 0.0
ob_icosphere_002.location = (4.633, 2.57, 1.131)
ob_icosphere_002.rotation_euler = (-0.2928, 0.2083, 0.02048)
ob_icosphere_002.scale = (2.232, 2.263, 1.078)
ob_icosphere_002.lineart.crease_threshold = 0.0
ob_icosphere_003.location = (5.465, -3.854, 0.9534)
ob_icosphere_003.rotation_euler = (-0.153, 0.3088, 0.5778)
ob_icosphere_003.scale = (2.289, 2.341, 0.9957)
ob_icosphere_003.lineart.crease_threshold = 0.0
ob_icosphere_005.location = (1.482, 1.765, 0.3567)
ob_icosphere_005.rotation_euler = (-0.3195, 0.2026, 0.2924)
ob_icosphere_005.scale = (0.6409, 1.204, 0.4561)
ob_icosphere_005.lineart.crease_threshold = 0.0
ob_icosphere_013.location = (-1.394, 4.096, -0.131)
ob_icosphere_013.rotation_euler = (-0.0136, -0.03793, 0.002537)
ob_icosphere_013.scale = (2.282, 2.314, 1.102)
ob_icosphere_013.lineart.crease_threshold = 0.0
ob_icosphere_015.location = (-3.917, -1.135, 1.532)
ob_icosphere_015.rotation_euler = (-0.0136, -0.03793, 0.002537)
ob_icosphere_015.scale = (1.633, 1.655, 0.7884)
ob_icosphere_015.lineart.crease_threshold = 0.0
ob_icosphere_016.location = (-0.5378, 0.02005, 0.005827)
ob_icosphere_016.rotation_euler = (-0.0136, -0.03793, 0.002537)
ob_icosphere_016.scale = (1.729, 1.753, 0.8349)
ob_icosphere_016.lineart.crease_threshold = 0.0
ob_icosphere_017.location = (-3.472, -2.135, 0.1391)
ob_icosphere_017.rotation_euler = (-0.0136, -0.03793, 0.002537)
ob_icosphere_017.scale = (0.4687, 0.4753, 0.2263)
ob_icosphere_017.lineart.crease_threshold = 0.0
ob_icosphere_018.location = (1.814, 5.367, -0.8108)
ob_icosphere_018.rotation_euler = (-0.0136, -0.03793, 0.002537)
ob_icosphere_018.scale = (1.097, 1.112, 0.5297)
ob_icosphere_018.lineart.crease_threshold = 0.0
ob_icosphere_019.location = (-4.599, 2.163, 0.01525)
ob_icosphere_019.rotation_euler = (-0.0136, -0.03793, 0.002537)
ob_icosphere_019.scale = (1.265, 1.484, 0.7068)
ob_icosphere_019.lineart.crease_threshold = 0.0

# ---- collection membership
col_collection_1.objects.link(ob_lamp)
col_collection_1.objects.link(ob_camera)
col_collection_1.objects.link(ob_icosphere_001)
col_collection_1.objects.link(ob_icosphere_002)
col_collection_1.objects.link(ob_icosphere_003)
col_collection_1.objects.link(ob_icosphere_005)
col_collection_1.objects.link(ob_icosphere_013)
col_collection_1.objects.link(ob_icosphere_015)
col_collection_1.objects.link(ob_icosphere_016)
col_collection_1.objects.link(ob_icosphere_017)
col_collection_1.objects.link(ob_icosphere_018)
col_collection_1.objects.link(ob_icosphere_019)

# ---- scene / render settings (as saved in the file)
scene.camera = ob_camera
scene.frame_start = 1; scene.frame_end = 250; scene.frame_set(1)
scene.render.engine = 'BLENDER_EEVEE_NEXT'
scene.render.resolution_percentage = 50
scene.render.dither_intensity = 0.0
scene.cycles.use_denoising = False
scene.cycles.samples = 128
scene.cycles.sampling_pattern = 'TABULATED_SOBOL'
scene.cycles.light_sampling_threshold = 0.0
scene.cycles.use_adaptive_sampling = False
scene.cycles.use_light_tree = False
scene.cycles.blur_glossy = 0.0
scene.cycles.sample_clamp_indirect = 0.0
scene.view_settings.view_transform = 'Standard'
bpy.context.view_layer.update()
